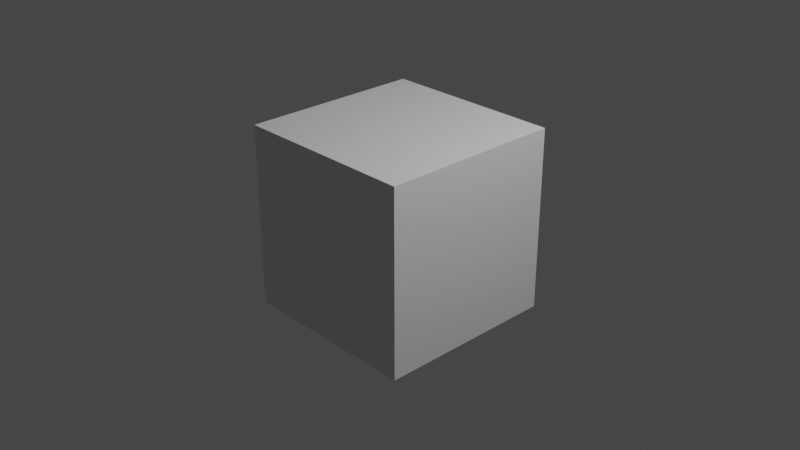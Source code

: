 # Source: Animation.blend  (saved by Blender 3.6.11; exported with 4.5.12 LTS)
import bpy
from mathutils import Matrix  # noqa: F401  (used for matrix-valued properties, if any)

bpy.ops.wm.read_factory_settings(use_empty=True)
scene = bpy.context.scene
scene.name = 'Scene'

# ---- collections
col_collection = bpy.data.collections.new('Collection'); scene.collection.children.link(col_collection)

# ---- materials (node trees are filled in below, after node groups)
mat_material = bpy.data.materials.new('Material')
mat_material.alpha_threshold = 0.0
mat_material.use_transparent_shadow = False
mat_material.roughness = 0.5
mat_material.line_color = (0.0, 0.0, 0.0, 1.0)

# ---- material node trees
mat_material.use_nodes = True; mat_material.node_tree.nodes.clear()
_N = mat_material.node_tree.nodes; _L = mat_material.node_tree.links
n0 = _N.new('ShaderNodeOutputMaterial'); n0.name = 'Material Output'; n0.location = (300, 300)
n1 = _N.new('ShaderNodeBsdfPrincipled'); n1.name = 'Principled BSDF'; n1.location = (10, 300)
n1.distribution = 'GGX'
n1.subsurface_method = 'RANDOM_WALK_SKIN'
n1.inputs[3].default_value = 1.45
n1.inputs[27].default_value = (0.0, 0.0, 0.0, 1.0)
n1.inputs[28].default_value = 1.0
_L.new(n1.outputs[0], n0.inputs[0])
n0.is_active_output = True

# ---- world
world_world = bpy.data.worlds.new('World'); scene.world = world_world
world_world.use_nodes = True; world_world.node_tree.nodes.clear()
_N = world_world.node_tree.nodes; _L = world_world.node_tree.links
n0 = _N.new('ShaderNodeOutputWorld'); n0.name = 'World Output'; n0.location = (300, 300)
n1 = _N.new('ShaderNodeBackground'); n1.name = 'Background'; n1.location = (10, 300)
n1.inputs[0].default_value = (0.05088, 0.05088, 0.05088, 1.0)
_L.new(n1.outputs[0], n0.inputs[0])
n0.is_active_output = True
world_world.color = (0.05088, 0.05088, 0.05088)
world_world.use_sun_shadow = False
world_world.sun_shadow_jitter_overblur = 0.0

# ---- cameras
cam_camera = bpy.data.cameras.new('Camera')
cam_camera.clip_end = 100.0
cam_camera.ortho_scale = 7.314

# ---- lights
light_light = bpy.data.lights.new('Light', 'POINT')
light_light.transmission_factor = 0.0
light_light.energy = 1000.0
light_light.shadow_soft_size = 0.1
light_light.shadow_maximum_resolution = 0.006
light_light.use_absolute_resolution = True

# ---- meshes
me_cube = bpy.data.meshes.new('Cube')
me_cube.from_pydata([(1.0, 1.0, 1.0), (1.0, 1.0, -1.0), (1.0, -1.0, 1.0), (1.0, -1.0, -1.0), (-1.0, 1.0, 1.0), (-1.0, 1.0, -1.0), (-1.0, -1.0, 1.0), (-1.0, -1.0, -1.0)], [], [(0, 4, 6, 2), (3, 2, 6, 7), (7, 6, 4, 5), (5, 1, 3, 7), (1, 0, 2, 3), (5, 4, 0, 1)])
_uv = me_cube.uv_layers.new(name='UVMap')
_uv.uv.foreach_set('vector', [0.625, 0.5, 0.875, 0.5, 0.875, 0.75, 0.625, 0.75, 0.375, 0.75, 0.625, 0.75, 0.625, 1.0, 0.375, 1.0, 0.375, 0.0, 0.625, 0.0, 0.625, 0.25, 0.375, 0.25, 0.125, 0.5, 0.375, 0.5, 0.375, 0.75, 0.125, 0.75, 0.375, 0.5, 0.625, 0.5, 0.625, 0.75, 0.375, 0.75, 0.375, 0.25, 0.625, 0.25, 0.625, 0.5, 0.375, 0.5])
me_cube.materials.append(mat_material)
me_cube.use_mirror_vertex_groups = False
me_cube.update()

# ---- objects
ob_cube = bpy.data.objects.new('Cube', me_cube)
ob_light = bpy.data.objects.new('Light', light_light)
ob_camera = bpy.data.objects.new('Camera', cam_camera)
ob_empty_001 = bpy.data.objects.new('Empty.001', None)

# ---- transforms, parenting, visibility, modifiers, constraints
ob_cube.parent = ob_empty_001
ob_cube.matrix_parent_inverse = Matrix(((1.0, -0.0, 0.0, -0.0), (-0.0, 1.0, -0.0, 0.0), (0.0, -0.0, 1.0, 1.0), (-0.0, 0.0, -0.0, 1.0)))
ob_cube.location = (0.0, 0.0, 0.0)
ob_cube.lock_rotations_4d = False
ob_cube.empty_display_type = 'ARROWS'
ob_cube.lineart.crease_threshold = 0.0
ob_light.location = (4.076, 1.005, 5.904)
ob_light.rotation_euler = (0.6503, 0.05522, 1.866)
ob_light.lock_rotations_4d = False
ob_light.empty_display_type = 'ARROWS'
ob_light.color = (0.0, 0.0, 0.0, 0.0)
ob_light.lineart.crease_threshold = 0.0
ob_camera.location = (7.359, -6.926, 4.958)
ob_camera.rotation_euler = (1.109, 0.0, 0.8149)
ob_camera.lock_rotations_4d = False
ob_camera.empty_display_type = 'ARROWS'
ob_camera.color = (0.0, 0.0, 0.0, 0.0)
ob_camera.display_type = 'WIRE'
ob_camera.lineart.crease_threshold = 0.0
ob_empty_001.location = (0.0, 0.0, -1.0)
ob_empty_001.empty_display_type = 'CUBE'

# ---- collection membership
col_collection.objects.link(ob_cube)
col_collection.objects.link(ob_light)
col_collection.objects.link(ob_camera)
col_collection.objects.link(ob_empty_001)

# ---- scene / render settings (as saved in the file)
scene.camera = ob_camera
scene.frame_start = 0; scene.frame_end = 60; scene.frame_set(58)
scene.render.engine = 'BLENDER_EEVEE_NEXT'
scene.cycles.sampling_pattern = 'TABULATED_SOBOL'
scene.view_settings.view_transform = 'Filmic'
bpy.context.view_layer.update()
